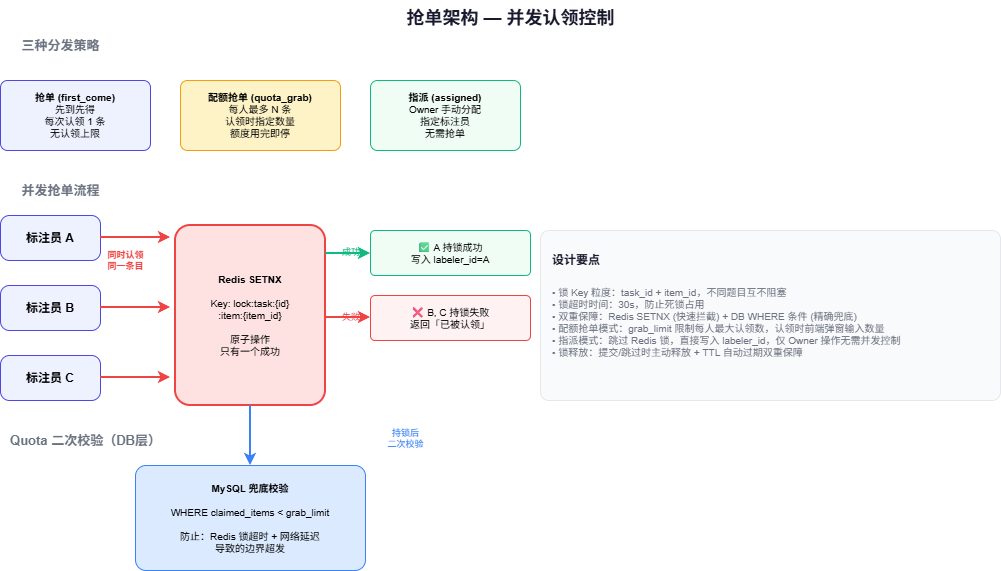

The diagram above was exported from draw.io. Its source (the exported page's mxGraphModel, read from the mxfile embedded in the PNG):
<mxGraphModel dx="1188" dy="863" grid="1" gridSize="10" guides="1" tooltips="1" connect="1" arrows="1" fold="1" page="1" pageScale="1" pageWidth="1100" pageHeight="750" math="0" shadow="0">
  <root>
    <mxCell id="0" />
    <mxCell id="1" parent="0" />
    <mxCell id="title" parent="1" style="text;html=1;strokeColor=none;fillColor=none;align=center;verticalAlign=middle;fontSize=18;fontStyle=1;fontColor=#1a1a2e;" value="抢单架构 — 并发认领控制" vertex="1">
      <mxGeometry height="35" width="400" x="350" y="15" as="geometry" />
    </mxCell>
    <mxCell id="strategy-label" parent="1" style="text;html=1;strokeColor=none;fillColor=none;align=center;verticalAlign=middle;fontSize=13;fontStyle=1;fontColor=#6b7280;" value="三种分发策略" vertex="1">
      <mxGeometry height="20" width="120" x="40" y="50" as="geometry" />
    </mxCell>
    <mxCell id="first-come" parent="1" style="rounded=1;whiteSpace=wrap;html=1;fillColor=#EEF2FF;strokeColor=#4f46e5;fontSize=10;arcSize=10;align=center;" value="&lt;b&gt;抢单 (first_come)&lt;/b&gt;&lt;br&gt;先到先得&lt;br&gt;每次认领 1 条&lt;br&gt;无认领上限" vertex="1">
      <mxGeometry height="70" width="150" x="40" y="95" as="geometry" />
    </mxCell>
    <mxCell id="quota-grab" parent="1" style="rounded=1;whiteSpace=wrap;html=1;fillColor=#FEF3C7;strokeColor=#f59e0b;fontSize=10;arcSize=10;align=center;" value="&lt;b&gt;配额抢单 (quota_grab)&lt;/b&gt;&lt;br&gt;每人最多 N 条&lt;br&gt;认领时指定数量&lt;br&gt;额度用完即停" vertex="1">
      <mxGeometry height="70" width="160" x="220" y="95" as="geometry" />
    </mxCell>
    <mxCell id="assigned" parent="1" style="rounded=1;whiteSpace=wrap;html=1;fillColor=#F0FDF4;strokeColor=#10b981;fontSize=10;arcSize=10;align=center;" value="&lt;b&gt;指派 (assigned)&lt;/b&gt;&lt;br&gt;Owner 手动分配&lt;br&gt;指定标注员&lt;br&gt;无需抢单" vertex="1">
      <mxGeometry height="70" width="150" x="410" y="95" as="geometry" />
    </mxCell>
    <mxCell id="concurrent-label" parent="1" style="text;html=1;strokeColor=none;fillColor=none;align=center;verticalAlign=middle;fontSize=13;fontStyle=1;fontColor=#6b7280;" value="并发抢单流程" vertex="1">
      <mxGeometry height="20" width="120" x="40" y="195" as="geometry" />
    </mxCell>
    <mxCell id="labeler-a" parent="1" style="rounded=1;whiteSpace=wrap;html=1;fillColor=#EEF2FF;strokeColor=#4f46e5;fontSize=12;fontStyle=1;arcSize=20;" value="标注员 A" vertex="1">
      <mxGeometry height="45" width="100" x="40" y="230" as="geometry" />
    </mxCell>
    <mxCell id="labeler-b" parent="1" style="rounded=1;whiteSpace=wrap;html=1;fillColor=#EEF2FF;strokeColor=#4f46e5;fontSize=12;fontStyle=1;arcSize=20;" value="标注员 B" vertex="1">
      <mxGeometry height="45" width="100" x="40" y="300" as="geometry" />
    </mxCell>
    <mxCell id="labeler-c" parent="1" style="rounded=1;whiteSpace=wrap;html=1;fillColor=#EEF2FF;strokeColor=#4f46e5;fontSize=12;fontStyle=1;arcSize=20;" value="标注员 C" vertex="1">
      <mxGeometry height="45" width="100" x="40" y="370" as="geometry" />
    </mxCell>
    <mxCell id="concurrent-note" parent="1" style="text;html=1;strokeColor=none;fillColor=none;align=center;verticalAlign=middle;fontSize=9;fontColor=#ef4444;fontStyle=1;" value="同时认领&lt;br&gt;同一条目" vertex="1">
      <mxGeometry height="30" width="50" x="140" y="260" as="geometry" />
    </mxCell>
    <mxCell id="ca1" edge="1" parent="1" style="endArrow=classic;html=1;strokeColor=#ef4444;strokeWidth=2;">
      <mxGeometry relative="1" as="geometry">
        <mxPoint x="140" y="252" as="sourcePoint" />
        <mxPoint x="210" y="252" as="targetPoint" />
      </mxGeometry>
    </mxCell>
    <mxCell id="ca2" edge="1" parent="1" style="endArrow=classic;html=1;strokeColor=#ef4444;strokeWidth=2;">
      <mxGeometry relative="1" as="geometry">
        <mxPoint x="140" y="322" as="sourcePoint" />
        <mxPoint x="210" y="322" as="targetPoint" />
      </mxGeometry>
    </mxCell>
    <mxCell id="ca3" edge="1" parent="1" style="endArrow=classic;html=1;strokeColor=#ef4444;strokeWidth=2;">
      <mxGeometry relative="1" as="geometry">
        <mxPoint x="140" y="392" as="sourcePoint" />
        <mxPoint x="210" y="392" as="targetPoint" />
      </mxGeometry>
    </mxCell>
    <mxCell id="redis-lock" parent="1" style="rounded=1;whiteSpace=wrap;html=1;fillColor=#FEE2E2;strokeColor=#ef4444;strokeWidth=2;fontSize=10;arcSize=10;align=center;" value="&lt;b&gt;Redis SETNX&lt;/b&gt;&lt;br&gt;&lt;br&gt;Key: lock:task:{id}&lt;br&gt;:item:{item_id}&lt;br&gt;&lt;br&gt;原子操作&lt;br&gt;只有一个成功" vertex="1">
      <mxGeometry height="180" width="150" x="215" y="240" as="geometry" />
    </mxCell>
    <mxCell id="success" parent="1" style="rounded=1;whiteSpace=wrap;html=1;fillColor=#F0FDF4;strokeColor=#10b981;fontSize=10;arcSize=10;" value="✅ A 持锁成功&lt;br&gt;写入 labeler_id=A" vertex="1">
      <mxGeometry height="45" width="160" x="410" y="245" as="geometry" />
    </mxCell>
    <mxCell id="fail" parent="1" style="rounded=1;whiteSpace=wrap;html=1;fillColor=#FEF2F2;strokeColor=#ef4444;fontSize=10;arcSize=10;" value="❌ B, C 持锁失败&lt;br&gt;返回「已被认领」" vertex="1">
      <mxGeometry height="45" width="160" x="410" y="310" as="geometry" />
    </mxCell>
    <mxCell id="ca4" edge="1" parent="1" style="endArrow=classic;html=1;strokeColor=#10b981;strokeWidth=2;">
      <mxGeometry relative="1" as="geometry">
        <mxPoint x="365" y="268" as="sourcePoint" />
        <mxPoint x="410" y="268" as="targetPoint" />
      </mxGeometry>
    </mxCell>
    <mxCell id="ca4-label" parent="1" style="text;html=1;strokeColor=none;fillColor=none;fontSize=9;fontColor=#10b981;" value="成功" vertex="1">
      <mxGeometry height="15" width="30" x="380" y="255" as="geometry" />
    </mxCell>
    <mxCell id="ca5" edge="1" parent="1" style="endArrow=classic;html=1;strokeColor=#ef4444;strokeWidth=2;">
      <mxGeometry relative="1" as="geometry">
        <mxPoint x="365" y="332" as="sourcePoint" />
        <mxPoint x="410" y="332" as="targetPoint" />
      </mxGeometry>
    </mxCell>
    <mxCell id="ca5-label" parent="1" style="text;html=1;strokeColor=none;fillColor=none;fontSize=9;fontColor=#ef4444;" value="失败" vertex="1">
      <mxGeometry height="15" width="30" x="380" y="320" as="geometry" />
    </mxCell>
    <mxCell id="quota-label" parent="1" style="text;html=1;strokeColor=none;fillColor=none;align=center;verticalAlign=middle;fontSize=13;fontStyle=1;fontColor=#6b7280;" value="Quota 二次校验（DB层）" vertex="1">
      <mxGeometry height="20" width="170" x="40" y="445" as="geometry" />
    </mxCell>
    <mxCell id="db-check" parent="1" style="rounded=1;whiteSpace=wrap;html=1;fillColor=#DBEAFE;strokeColor=#3b82f6;fontSize=10;arcSize=10;align=center;" value="&lt;b&gt;MySQL 兜底校验&lt;/b&gt;&lt;br&gt;&lt;br&gt;WHERE claimed_items &lt; grab_limit&lt;br&gt;&lt;br&gt;防止：Redis 锁超时 + 网络延迟&lt;br&gt;导致的边界超发" vertex="1">
      <mxGeometry height="105" width="230" x="175" y="480" as="geometry" />
    </mxCell>
    <mxCell id="ca6" edge="1" parent="1" source="redis-lock" style="endArrow=classic;html=1;strokeColor=#3b82f6;strokeWidth=2;exitX=0.5;exitY=1;exitDx=0;exitDy=0;entryX=0.5;entryY=0;entryDx=0;entryDy=0;" target="db-check">
      <mxGeometry relative="1" as="geometry">
        <mxPoint x="290" y="380" as="sourcePoint" />
        <mxPoint x="295" y="470" as="targetPoint" />
      </mxGeometry>
    </mxCell>
    <mxCell id="ca6-label" parent="1" style="text;html=1;strokeColor=none;fillColor=none;align=center;verticalAlign=middle;fontSize=9;fontColor=#3b82f6;" value="持锁后&lt;br&gt;二次校验" vertex="1">
      <mxGeometry height="25" width="50" x="420" y="440" as="geometry" />
    </mxCell>
    <mxCell id="design-box" parent="1" style="rounded=1;whiteSpace=wrap;html=1;fillColor=#F9FAFB;strokeColor=#e5e7eb;arcSize=5;" value="" vertex="1">
      <mxGeometry height="170" width="460" x="580" y="245" as="geometry" />
    </mxCell>
    <mxCell id="design-title" parent="1" style="text;html=1;strokeColor=none;fillColor=none;align=left;verticalAlign=middle;fontSize=12;fontStyle=1;fontColor=#1a1a2e;" value="设计要点" vertex="1">
      <mxGeometry height="20" width="80" x="590" y="265" as="geometry" />
    </mxCell>
    <mxCell id="design-text" parent="1" style="text;html=1;strokeColor=none;fillColor=none;align=left;verticalAlign=top;fontSize=10;fontColor=#6b7280;" value="• 锁 Key 粒度：task_id + item_id，不同题目互不阻塞&lt;br&gt;• 锁超时时间：30s，防止死锁占用&lt;br&gt;• 双重保障：Redis SETNX (快速拦截) + DB WHERE 条件 (精确兜底)&lt;br&gt;• 配额抢单模式：grab_limit 限制每人最大认领数，认领时前端弹窗输入数量&lt;br&gt;• 指派模式：跳过 Redis 锁，直接写入 labeler_id，仅 Owner 操作无需并发控制&lt;br&gt;• 锁释放：提交/跳过时主动释放 + TTL 自动过期双重保障" vertex="1">
      <mxGeometry height="120" width="430" x="590" y="295" as="geometry" />
    </mxCell>
  </root>
</mxGraphModel>